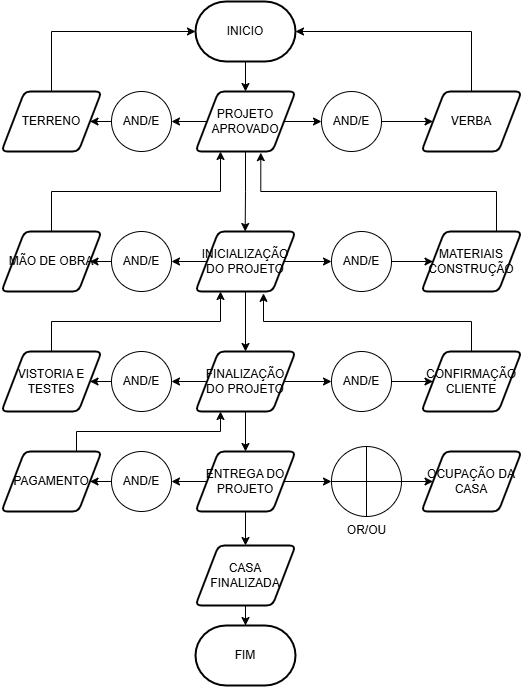

The diagram above was exported from draw.io. Its source (the exported page's mxGraphModel, read from the mxfile embedded in the PNG):
<mxGraphModel dx="1471" dy="753" grid="1" gridSize="10" guides="1" tooltips="1" connect="1" arrows="1" fold="1" page="1" pageScale="1" pageWidth="827" pageHeight="1169" math="0" shadow="0">
  <root>
    <mxCell id="0" />
    <mxCell id="1" parent="0" />
    <mxCell id="4SvoFwR4CKr98sUI79Hv-3" edge="1" parent="1" source="4SvoFwR4CKr98sUI79Hv-1" style="edgeStyle=orthogonalEdgeStyle;rounded=0;orthogonalLoop=1;jettySize=auto;html=1;" target="4SvoFwR4CKr98sUI79Hv-2" value="">
      <mxGeometry relative="1" as="geometry" />
    </mxCell>
    <mxCell id="4SvoFwR4CKr98sUI79Hv-1" parent="1" style="strokeWidth=2;html=1;shape=mxgraph.flowchart.terminator;whiteSpace=wrap;" value="INICIO" vertex="1">
      <mxGeometry height="60" width="100" x="364" y="40" as="geometry" />
    </mxCell>
    <mxCell id="4SvoFwR4CKr98sUI79Hv-7" edge="1" parent="1" source="4SvoFwR4CKr98sUI79Hv-2" style="edgeStyle=orthogonalEdgeStyle;rounded=0;orthogonalLoop=1;jettySize=auto;html=1;" target="4SvoFwR4CKr98sUI79Hv-6" value="">
      <mxGeometry relative="1" as="geometry" />
    </mxCell>
    <mxCell id="4SvoFwR4CKr98sUI79Hv-11" edge="1" parent="1" source="4SvoFwR4CKr98sUI79Hv-2" style="edgeStyle=orthogonalEdgeStyle;rounded=0;orthogonalLoop=1;jettySize=auto;html=1;" target="4SvoFwR4CKr98sUI79Hv-10" value="">
      <mxGeometry relative="1" as="geometry" />
    </mxCell>
    <mxCell id="4SvoFwR4CKr98sUI79Hv-20" edge="1" parent="1" source="4SvoFwR4CKr98sUI79Hv-2" style="edgeStyle=orthogonalEdgeStyle;rounded=0;orthogonalLoop=1;jettySize=auto;html=1;exitX=0.5;exitY=1;exitDx=0;exitDy=0;">
      <mxGeometry relative="1" as="geometry">
        <mxPoint x="413.66666666666674" y="270" as="targetPoint" />
      </mxGeometry>
    </mxCell>
    <mxCell id="4SvoFwR4CKr98sUI79Hv-2" parent="1" style="shape=parallelogram;html=1;strokeWidth=2;perimeter=parallelogramPerimeter;whiteSpace=wrap;rounded=1;arcSize=12;size=0.23;" value="PROJETO APROVADO" vertex="1">
      <mxGeometry height="60" width="100" x="364" y="130" as="geometry" />
    </mxCell>
    <mxCell id="4SvoFwR4CKr98sUI79Hv-19" edge="1" parent="1" source="4SvoFwR4CKr98sUI79Hv-6" style="edgeStyle=orthogonalEdgeStyle;rounded=0;orthogonalLoop=1;jettySize=auto;html=1;" target="4SvoFwR4CKr98sUI79Hv-13" value="">
      <mxGeometry relative="1" as="geometry" />
    </mxCell>
    <mxCell id="4SvoFwR4CKr98sUI79Hv-6" parent="1" style="verticalLabelPosition=bottom;verticalAlign=top;html=1;shape=mxgraph.flowchart.on-page_reference;" value="" vertex="1">
      <mxGeometry height="60" width="60" x="490" y="130" as="geometry" />
    </mxCell>
    <mxCell id="4SvoFwR4CKr98sUI79Hv-8" parent="1" style="text;html=1;whiteSpace=wrap;strokeColor=none;fillColor=none;align=center;verticalAlign=middle;rounded=0;" value="AND/E" vertex="1">
      <mxGeometry height="30" width="60" x="490" y="145" as="geometry" />
    </mxCell>
    <mxCell id="4SvoFwR4CKr98sUI79Hv-18" edge="1" parent="1" source="4SvoFwR4CKr98sUI79Hv-9" style="edgeStyle=orthogonalEdgeStyle;rounded=0;orthogonalLoop=1;jettySize=auto;html=1;" target="4SvoFwR4CKr98sUI79Hv-12" value="">
      <mxGeometry relative="1" as="geometry" />
    </mxCell>
    <mxCell id="4SvoFwR4CKr98sUI79Hv-9" parent="1" style="verticalLabelPosition=bottom;verticalAlign=top;html=1;shape=mxgraph.flowchart.on-page_reference;" value="" vertex="1">
      <mxGeometry height="60" width="60" x="280" y="130" as="geometry" />
    </mxCell>
    <mxCell id="4SvoFwR4CKr98sUI79Hv-10" parent="1" style="text;html=1;whiteSpace=wrap;strokeColor=none;fillColor=none;align=center;verticalAlign=middle;rounded=0;" value="AND/E" vertex="1">
      <mxGeometry height="30" width="60" x="280" y="145" as="geometry" />
    </mxCell>
    <mxCell id="4SvoFwR4CKr98sUI79Hv-12" parent="1" style="shape=parallelogram;html=1;strokeWidth=2;perimeter=parallelogramPerimeter;whiteSpace=wrap;rounded=1;arcSize=12;size=0.23;" value="TERRENO" vertex="1">
      <mxGeometry height="60" width="100" x="170" y="130" as="geometry" />
    </mxCell>
    <mxCell id="4SvoFwR4CKr98sUI79Hv-13" parent="1" style="shape=parallelogram;html=1;strokeWidth=2;perimeter=parallelogramPerimeter;whiteSpace=wrap;rounded=1;arcSize=12;size=0.23;" value="VERBA" vertex="1">
      <mxGeometry height="60" width="100" x="590" y="130" as="geometry" />
    </mxCell>
    <mxCell id="4SvoFwR4CKr98sUI79Hv-14" edge="1" parent="1" source="4SvoFwR4CKr98sUI79Hv-12" style="edgeStyle=orthogonalEdgeStyle;rounded=0;orthogonalLoop=1;jettySize=auto;html=1;exitX=0.5;exitY=0;exitDx=0;exitDy=0;entryX=0;entryY=0.5;entryDx=0;entryDy=0;entryPerimeter=0;" target="4SvoFwR4CKr98sUI79Hv-1">
      <mxGeometry relative="1" as="geometry" />
    </mxCell>
    <mxCell id="4SvoFwR4CKr98sUI79Hv-15" edge="1" parent="1" source="4SvoFwR4CKr98sUI79Hv-13" style="edgeStyle=orthogonalEdgeStyle;rounded=0;orthogonalLoop=1;jettySize=auto;html=1;exitX=0.5;exitY=0;exitDx=0;exitDy=0;entryX=1;entryY=0.5;entryDx=0;entryDy=0;entryPerimeter=0;" target="4SvoFwR4CKr98sUI79Hv-1">
      <mxGeometry relative="1" as="geometry" />
    </mxCell>
    <mxCell id="4SvoFwR4CKr98sUI79Hv-33" edge="1" parent="1" source="4SvoFwR4CKr98sUI79Hv-21" style="edgeStyle=orthogonalEdgeStyle;rounded=0;orthogonalLoop=1;jettySize=auto;html=1;" target="4SvoFwR4CKr98sUI79Hv-32" value="">
      <mxGeometry relative="1" as="geometry" />
    </mxCell>
    <mxCell id="4SvoFwR4CKr98sUI79Hv-34" edge="1" parent="1" source="4SvoFwR4CKr98sUI79Hv-21" style="edgeStyle=orthogonalEdgeStyle;rounded=0;orthogonalLoop=1;jettySize=auto;html=1;" target="4SvoFwR4CKr98sUI79Hv-30" value="">
      <mxGeometry relative="1" as="geometry" />
    </mxCell>
    <mxCell id="4SvoFwR4CKr98sUI79Hv-38" edge="1" parent="1" source="4SvoFwR4CKr98sUI79Hv-21" style="edgeStyle=orthogonalEdgeStyle;rounded=0;orthogonalLoop=1;jettySize=auto;html=1;" target="4SvoFwR4CKr98sUI79Hv-37" value="">
      <mxGeometry relative="1" as="geometry" />
    </mxCell>
    <mxCell id="4SvoFwR4CKr98sUI79Hv-21" parent="1" style="shape=parallelogram;html=1;strokeWidth=2;perimeter=parallelogramPerimeter;whiteSpace=wrap;rounded=1;arcSize=12;size=0.23;" value="INICIALIZAÇÃO DO PROJETO" vertex="1">
      <mxGeometry height="60" width="100" x="364" y="270" as="geometry" />
    </mxCell>
    <mxCell id="4SvoFwR4CKr98sUI79Hv-22" parent="1" style="strokeWidth=2;html=1;shape=mxgraph.flowchart.terminator;whiteSpace=wrap;" value="FIM" vertex="1">
      <mxGeometry height="60" width="100" x="364" y="664" as="geometry" />
    </mxCell>
    <mxCell id="4SvoFwR4CKr98sUI79Hv-24" edge="1" parent="1" source="4SvoFwR4CKr98sUI79Hv-23" style="edgeStyle=orthogonalEdgeStyle;rounded=0;orthogonalLoop=1;jettySize=auto;html=1;" target="4SvoFwR4CKr98sUI79Hv-22" value="">
      <mxGeometry relative="1" as="geometry" />
    </mxCell>
    <mxCell id="4SvoFwR4CKr98sUI79Hv-23" parent="1" style="shape=parallelogram;html=1;strokeWidth=2;perimeter=parallelogramPerimeter;whiteSpace=wrap;rounded=1;arcSize=12;size=0.23;" value="CASA FINALIZADA" vertex="1">
      <mxGeometry height="60" width="100" x="364" y="584" as="geometry" />
    </mxCell>
    <mxCell id="4SvoFwR4CKr98sUI79Hv-25" parent="1" style="shape=parallelogram;html=1;strokeWidth=2;perimeter=parallelogramPerimeter;whiteSpace=wrap;rounded=1;arcSize=12;size=0.23;" value="MATERIAIS CONSTRUÇÃO" vertex="1">
      <mxGeometry height="60" width="100" x="590" y="270" as="geometry" />
    </mxCell>
    <mxCell id="4SvoFwR4CKr98sUI79Hv-27" edge="1" parent="1" source="4SvoFwR4CKr98sUI79Hv-26" style="edgeStyle=orthogonalEdgeStyle;rounded=0;orthogonalLoop=1;jettySize=auto;html=1;exitX=0.5;exitY=0;exitDx=0;exitDy=0;entryX=0.25;entryY=1;entryDx=0;entryDy=0;" target="4SvoFwR4CKr98sUI79Hv-2">
      <mxGeometry relative="1" as="geometry" />
    </mxCell>
    <mxCell id="4SvoFwR4CKr98sUI79Hv-26" parent="1" style="shape=parallelogram;html=1;strokeWidth=2;perimeter=parallelogramPerimeter;whiteSpace=wrap;rounded=1;arcSize=12;size=0.23;" value="MÃO DE OBRA" vertex="1">
      <mxGeometry height="60" width="100" x="170" y="270" as="geometry" />
    </mxCell>
    <mxCell id="4SvoFwR4CKr98sUI79Hv-28" edge="1" parent="1" source="4SvoFwR4CKr98sUI79Hv-25" style="edgeStyle=orthogonalEdgeStyle;rounded=0;orthogonalLoop=1;jettySize=auto;html=1;exitX=0.75;exitY=0;exitDx=0;exitDy=0;entryX=0.653;entryY=1.019;entryDx=0;entryDy=0;entryPerimeter=0;" target="4SvoFwR4CKr98sUI79Hv-2">
      <mxGeometry relative="1" as="geometry" />
    </mxCell>
    <mxCell id="4SvoFwR4CKr98sUI79Hv-35" edge="1" parent="1" source="4SvoFwR4CKr98sUI79Hv-29" style="edgeStyle=orthogonalEdgeStyle;rounded=0;orthogonalLoop=1;jettySize=auto;html=1;" target="4SvoFwR4CKr98sUI79Hv-26" value="">
      <mxGeometry relative="1" as="geometry" />
    </mxCell>
    <mxCell id="4SvoFwR4CKr98sUI79Hv-29" parent="1" style="verticalLabelPosition=bottom;verticalAlign=top;html=1;shape=mxgraph.flowchart.on-page_reference;" value="" vertex="1">
      <mxGeometry height="60" width="60" x="280" y="270" as="geometry" />
    </mxCell>
    <mxCell id="4SvoFwR4CKr98sUI79Hv-30" parent="1" style="text;html=1;whiteSpace=wrap;strokeColor=none;fillColor=none;align=center;verticalAlign=middle;rounded=0;" value="AND/E" vertex="1">
      <mxGeometry height="30" width="60" x="280" y="285" as="geometry" />
    </mxCell>
    <mxCell id="4SvoFwR4CKr98sUI79Hv-31" parent="1" style="verticalLabelPosition=bottom;verticalAlign=top;html=1;shape=mxgraph.flowchart.on-page_reference;" value="" vertex="1">
      <mxGeometry height="60" width="60" x="500" y="270" as="geometry" />
    </mxCell>
    <mxCell id="4SvoFwR4CKr98sUI79Hv-36" edge="1" parent="1" source="4SvoFwR4CKr98sUI79Hv-32" style="edgeStyle=orthogonalEdgeStyle;rounded=0;orthogonalLoop=1;jettySize=auto;html=1;" target="4SvoFwR4CKr98sUI79Hv-25" value="">
      <mxGeometry relative="1" as="geometry" />
    </mxCell>
    <mxCell id="4SvoFwR4CKr98sUI79Hv-32" parent="1" style="text;html=1;whiteSpace=wrap;strokeColor=none;fillColor=none;align=center;verticalAlign=middle;rounded=0;" value="AND/E" vertex="1">
      <mxGeometry height="30" width="60" x="500" y="285" as="geometry" />
    </mxCell>
    <mxCell id="4SvoFwR4CKr98sUI79Hv-45" edge="1" parent="1" source="4SvoFwR4CKr98sUI79Hv-37" style="edgeStyle=orthogonalEdgeStyle;rounded=0;orthogonalLoop=1;jettySize=auto;html=1;" target="4SvoFwR4CKr98sUI79Hv-44" value="">
      <mxGeometry relative="1" as="geometry" />
    </mxCell>
    <mxCell id="4SvoFwR4CKr98sUI79Hv-46" edge="1" parent="1" source="4SvoFwR4CKr98sUI79Hv-37" style="edgeStyle=orthogonalEdgeStyle;rounded=0;orthogonalLoop=1;jettySize=auto;html=1;" target="4SvoFwR4CKr98sUI79Hv-42" value="">
      <mxGeometry relative="1" as="geometry" />
    </mxCell>
    <mxCell id="4SvoFwR4CKr98sUI79Hv-57" edge="1" parent="1" source="4SvoFwR4CKr98sUI79Hv-37" style="edgeStyle=orthogonalEdgeStyle;rounded=0;orthogonalLoop=1;jettySize=auto;html=1;" target="4SvoFwR4CKr98sUI79Hv-51" value="">
      <mxGeometry relative="1" as="geometry" />
    </mxCell>
    <mxCell id="4SvoFwR4CKr98sUI79Hv-37" parent="1" style="shape=parallelogram;html=1;strokeWidth=2;perimeter=parallelogramPerimeter;whiteSpace=wrap;rounded=1;arcSize=12;size=0.23;" value="FINALIZAÇÃO DO PROJETO" vertex="1">
      <mxGeometry height="60" width="100" x="364" y="390" as="geometry" />
    </mxCell>
    <mxCell id="4SvoFwR4CKr98sUI79Hv-39" parent="1" style="shape=parallelogram;html=1;strokeWidth=2;perimeter=parallelogramPerimeter;whiteSpace=wrap;rounded=1;arcSize=12;size=0.23;" value="CONFIRMAÇÃO CLIENTE" vertex="1">
      <mxGeometry height="60" width="100" x="590" y="390" as="geometry" />
    </mxCell>
    <mxCell id="4SvoFwR4CKr98sUI79Hv-49" edge="1" parent="1" source="4SvoFwR4CKr98sUI79Hv-40" style="edgeStyle=orthogonalEdgeStyle;rounded=0;orthogonalLoop=1;jettySize=auto;html=1;exitX=0.5;exitY=0;exitDx=0;exitDy=0;entryX=0.25;entryY=1;entryDx=0;entryDy=0;" target="4SvoFwR4CKr98sUI79Hv-21">
      <mxGeometry relative="1" as="geometry" />
    </mxCell>
    <mxCell id="4SvoFwR4CKr98sUI79Hv-40" parent="1" style="shape=parallelogram;html=1;strokeWidth=2;perimeter=parallelogramPerimeter;whiteSpace=wrap;rounded=1;arcSize=12;size=0.23;" value="VISTORIA E TESTES" vertex="1">
      <mxGeometry height="60" width="100" x="170" y="390" as="geometry" />
    </mxCell>
    <mxCell id="4SvoFwR4CKr98sUI79Hv-47" edge="1" parent="1" source="4SvoFwR4CKr98sUI79Hv-41" style="edgeStyle=orthogonalEdgeStyle;rounded=0;orthogonalLoop=1;jettySize=auto;html=1;" target="4SvoFwR4CKr98sUI79Hv-40" value="">
      <mxGeometry relative="1" as="geometry" />
    </mxCell>
    <mxCell id="4SvoFwR4CKr98sUI79Hv-41" parent="1" style="verticalLabelPosition=bottom;verticalAlign=top;html=1;shape=mxgraph.flowchart.on-page_reference;" value="" vertex="1">
      <mxGeometry height="60" width="60" x="280" y="390" as="geometry" />
    </mxCell>
    <mxCell id="4SvoFwR4CKr98sUI79Hv-42" parent="1" style="text;html=1;whiteSpace=wrap;strokeColor=none;fillColor=none;align=center;verticalAlign=middle;rounded=0;" value="AND/E" vertex="1">
      <mxGeometry height="30" width="60" x="280" y="405" as="geometry" />
    </mxCell>
    <mxCell id="4SvoFwR4CKr98sUI79Hv-48" edge="1" parent="1" source="4SvoFwR4CKr98sUI79Hv-43" style="edgeStyle=orthogonalEdgeStyle;rounded=0;orthogonalLoop=1;jettySize=auto;html=1;" target="4SvoFwR4CKr98sUI79Hv-39" value="">
      <mxGeometry relative="1" as="geometry" />
    </mxCell>
    <mxCell id="4SvoFwR4CKr98sUI79Hv-43" parent="1" style="verticalLabelPosition=bottom;verticalAlign=top;html=1;shape=mxgraph.flowchart.on-page_reference;" value="" vertex="1">
      <mxGeometry height="60" width="60" x="500" y="390" as="geometry" />
    </mxCell>
    <mxCell id="4SvoFwR4CKr98sUI79Hv-44" parent="1" style="text;html=1;whiteSpace=wrap;strokeColor=none;fillColor=none;align=center;verticalAlign=middle;rounded=0;" value="AND/E" vertex="1">
      <mxGeometry height="30" width="60" x="500" y="405" as="geometry" />
    </mxCell>
    <mxCell id="4SvoFwR4CKr98sUI79Hv-50" edge="1" parent="1" source="4SvoFwR4CKr98sUI79Hv-39" style="edgeStyle=orthogonalEdgeStyle;rounded=0;orthogonalLoop=1;jettySize=auto;html=1;exitX=0.5;exitY=0;exitDx=0;exitDy=0;entryX=0.68;entryY=1.031;entryDx=0;entryDy=0;entryPerimeter=0;" target="4SvoFwR4CKr98sUI79Hv-21">
      <mxGeometry relative="1" as="geometry" />
    </mxCell>
    <mxCell id="4SvoFwR4CKr98sUI79Hv-58" edge="1" parent="1" source="4SvoFwR4CKr98sUI79Hv-51" style="edgeStyle=orthogonalEdgeStyle;rounded=0;orthogonalLoop=1;jettySize=auto;html=1;" target="4SvoFwR4CKr98sUI79Hv-55" value="">
      <mxGeometry relative="1" as="geometry" />
    </mxCell>
    <mxCell id="4SvoFwR4CKr98sUI79Hv-59" edge="1" parent="1" source="4SvoFwR4CKr98sUI79Hv-51" style="edgeStyle=orthogonalEdgeStyle;rounded=0;orthogonalLoop=1;jettySize=auto;html=1;" target="4SvoFwR4CKr98sUI79Hv-56" value="">
      <mxGeometry relative="1" as="geometry" />
    </mxCell>
    <mxCell id="4SvoFwR4CKr98sUI79Hv-60" edge="1" parent="1" source="4SvoFwR4CKr98sUI79Hv-51" style="edgeStyle=orthogonalEdgeStyle;rounded=0;orthogonalLoop=1;jettySize=auto;html=1;" target="4SvoFwR4CKr98sUI79Hv-23" value="">
      <mxGeometry relative="1" as="geometry" />
    </mxCell>
    <mxCell id="4SvoFwR4CKr98sUI79Hv-51" parent="1" style="shape=parallelogram;html=1;strokeWidth=2;perimeter=parallelogramPerimeter;whiteSpace=wrap;rounded=1;arcSize=12;size=0.23;" value="ENTREGA DO PROJETO" vertex="1">
      <mxGeometry height="60" width="100" x="364" y="490" as="geometry" />
    </mxCell>
    <mxCell id="4SvoFwR4CKr98sUI79Hv-63" edge="1" parent="1" source="4SvoFwR4CKr98sUI79Hv-52" style="edgeStyle=orthogonalEdgeStyle;rounded=0;orthogonalLoop=1;jettySize=auto;html=1;exitX=0.75;exitY=0;exitDx=0;exitDy=0;entryX=0.25;entryY=1;entryDx=0;entryDy=0;" target="4SvoFwR4CKr98sUI79Hv-37">
      <mxGeometry relative="1" as="geometry" />
    </mxCell>
    <mxCell id="4SvoFwR4CKr98sUI79Hv-52" parent="1" style="shape=parallelogram;html=1;strokeWidth=2;perimeter=parallelogramPerimeter;whiteSpace=wrap;rounded=1;arcSize=12;size=0.23;" value="PAGAMENTO" vertex="1">
      <mxGeometry height="60" width="100" x="170" y="490" as="geometry" />
    </mxCell>
    <mxCell id="4SvoFwR4CKr98sUI79Hv-53" parent="1" style="shape=parallelogram;html=1;strokeWidth=2;perimeter=parallelogramPerimeter;whiteSpace=wrap;rounded=1;arcSize=12;size=0.23;" value="OCUPAÇÃO DA CASA" vertex="1">
      <mxGeometry height="60" width="100" x="590" y="490" as="geometry" />
    </mxCell>
    <mxCell id="4SvoFwR4CKr98sUI79Hv-61" edge="1" parent="1" source="4SvoFwR4CKr98sUI79Hv-54" style="edgeStyle=orthogonalEdgeStyle;rounded=0;orthogonalLoop=1;jettySize=auto;html=1;" target="4SvoFwR4CKr98sUI79Hv-52" value="">
      <mxGeometry relative="1" as="geometry" />
    </mxCell>
    <mxCell id="4SvoFwR4CKr98sUI79Hv-54" parent="1" style="verticalLabelPosition=bottom;verticalAlign=top;html=1;shape=mxgraph.flowchart.on-page_reference;" value="" vertex="1">
      <mxGeometry height="60" width="60" x="280" y="490" as="geometry" />
    </mxCell>
    <mxCell id="4SvoFwR4CKr98sUI79Hv-55" parent="1" style="text;html=1;whiteSpace=wrap;strokeColor=none;fillColor=none;align=center;verticalAlign=middle;rounded=0;" value="AND/E" vertex="1">
      <mxGeometry height="30" width="60" x="280" y="505" as="geometry" />
    </mxCell>
    <mxCell id="4SvoFwR4CKr98sUI79Hv-62" edge="1" parent="1" source="4SvoFwR4CKr98sUI79Hv-56" style="edgeStyle=orthogonalEdgeStyle;rounded=0;orthogonalLoop=1;jettySize=auto;html=1;" target="4SvoFwR4CKr98sUI79Hv-53" value="">
      <mxGeometry relative="1" as="geometry" />
    </mxCell>
    <mxCell id="4SvoFwR4CKr98sUI79Hv-56" parent="1" style="verticalLabelPosition=bottom;verticalAlign=top;html=1;shape=mxgraph.flowchart.summing_function;" value="OR/OU" vertex="1">
      <mxGeometry height="70" width="70" x="500" y="485" as="geometry" />
    </mxCell>
  </root>
</mxGraphModel>